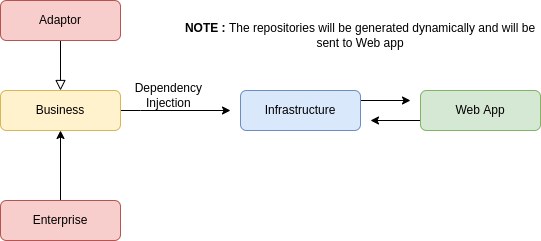

The diagram above was exported from draw.io. Its source (the exported page's mxGraphModel, read from the mxfile embedded in the PNG):
<mxGraphModel dx="868" dy="372" grid="1" gridSize="10" guides="1" tooltips="1" connect="1" arrows="1" fold="1" page="1" pageScale="1" pageWidth="827" pageHeight="1169" math="0" shadow="0">
  <root>
    <mxCell id="WIyWlLk6GJQsqaUBKTNV-0" />
    <mxCell id="WIyWlLk6GJQsqaUBKTNV-1" parent="WIyWlLk6GJQsqaUBKTNV-0" />
    <mxCell id="WIyWlLk6GJQsqaUBKTNV-2" value="" style="rounded=0;html=1;jettySize=auto;orthogonalLoop=1;fontSize=11;endArrow=block;endFill=0;endSize=8;strokeWidth=1;shadow=0;labelBackgroundColor=none;edgeStyle=orthogonalEdgeStyle;" parent="WIyWlLk6GJQsqaUBKTNV-1" source="WIyWlLk6GJQsqaUBKTNV-3" edge="1">
      <mxGeometry relative="1" as="geometry">
        <mxPoint x="220" y="170" as="targetPoint" />
      </mxGeometry>
    </mxCell>
    <mxCell id="WIyWlLk6GJQsqaUBKTNV-3" value="Adaptor" style="rounded=1;whiteSpace=wrap;html=1;fontSize=12;glass=0;strokeWidth=1;shadow=0;fillColor=#f8cecc;strokeColor=#b85450;" parent="WIyWlLk6GJQsqaUBKTNV-1" vertex="1">
      <mxGeometry x="160" y="80" width="120" height="40" as="geometry" />
    </mxCell>
    <mxCell id="GJpIFtpKLaPCpuxGfRE4-3" style="edgeStyle=orthogonalEdgeStyle;rounded=0;orthogonalLoop=1;jettySize=auto;html=1;" edge="1" parent="WIyWlLk6GJQsqaUBKTNV-1" source="GJpIFtpKLaPCpuxGfRE4-0">
      <mxGeometry relative="1" as="geometry">
        <mxPoint x="390" y="190" as="targetPoint" />
        <Array as="points">
          <mxPoint x="300" y="190" />
          <mxPoint x="300" y="190" />
        </Array>
      </mxGeometry>
    </mxCell>
    <mxCell id="GJpIFtpKLaPCpuxGfRE4-0" value="Business" style="rounded=1;whiteSpace=wrap;html=1;fontSize=12;glass=0;strokeWidth=1;shadow=0;fillColor=#fff2cc;strokeColor=#d6b656;" vertex="1" parent="WIyWlLk6GJQsqaUBKTNV-1">
      <mxGeometry x="160" y="170" width="120" height="40" as="geometry" />
    </mxCell>
    <mxCell id="GJpIFtpKLaPCpuxGfRE4-10" style="edgeStyle=orthogonalEdgeStyle;rounded=0;orthogonalLoop=1;jettySize=auto;html=1;entryX=0.5;entryY=1;entryDx=0;entryDy=0;" edge="1" parent="WIyWlLk6GJQsqaUBKTNV-1" source="GJpIFtpKLaPCpuxGfRE4-2" target="GJpIFtpKLaPCpuxGfRE4-0">
      <mxGeometry relative="1" as="geometry" />
    </mxCell>
    <mxCell id="GJpIFtpKLaPCpuxGfRE4-2" value="Enterprise" style="rounded=1;whiteSpace=wrap;html=1;fontSize=12;glass=0;strokeWidth=1;shadow=0;fillColor=#f8cecc;strokeColor=#b85450;" vertex="1" parent="WIyWlLk6GJQsqaUBKTNV-1">
      <mxGeometry x="160" y="280" width="120" height="40" as="geometry" />
    </mxCell>
    <mxCell id="GJpIFtpKLaPCpuxGfRE4-11" style="edgeStyle=orthogonalEdgeStyle;rounded=0;orthogonalLoop=1;jettySize=auto;html=1;exitX=1;exitY=0.25;exitDx=0;exitDy=0;" edge="1" parent="WIyWlLk6GJQsqaUBKTNV-1" source="GJpIFtpKLaPCpuxGfRE4-4">
      <mxGeometry relative="1" as="geometry">
        <mxPoint x="570" y="180" as="targetPoint" />
      </mxGeometry>
    </mxCell>
    <mxCell id="GJpIFtpKLaPCpuxGfRE4-4" value="Infrastructure" style="rounded=1;whiteSpace=wrap;html=1;fontSize=12;glass=0;strokeWidth=1;shadow=0;fillColor=#dae8fc;strokeColor=#6c8ebf;" vertex="1" parent="WIyWlLk6GJQsqaUBKTNV-1">
      <mxGeometry x="400" y="170" width="120" height="40" as="geometry" />
    </mxCell>
    <mxCell id="GJpIFtpKLaPCpuxGfRE4-7" style="edgeStyle=orthogonalEdgeStyle;rounded=0;orthogonalLoop=1;jettySize=auto;html=1;exitX=0;exitY=0.75;exitDx=0;exitDy=0;" edge="1" parent="WIyWlLk6GJQsqaUBKTNV-1" source="GJpIFtpKLaPCpuxGfRE4-5">
      <mxGeometry relative="1" as="geometry">
        <mxPoint x="530" y="200" as="targetPoint" />
      </mxGeometry>
    </mxCell>
    <mxCell id="GJpIFtpKLaPCpuxGfRE4-5" value="Web App" style="rounded=1;whiteSpace=wrap;html=1;fontSize=12;glass=0;strokeWidth=1;shadow=0;fillColor=#d5e8d4;strokeColor=#82b366;" vertex="1" parent="WIyWlLk6GJQsqaUBKTNV-1">
      <mxGeometry x="580" y="170" width="120" height="40" as="geometry" />
    </mxCell>
    <mxCell id="GJpIFtpKLaPCpuxGfRE4-13" value="Dependency&amp;nbsp; Injection&amp;nbsp;" style="text;html=1;strokeColor=none;fillColor=none;align=center;verticalAlign=middle;whiteSpace=wrap;rounded=0;" vertex="1" parent="WIyWlLk6GJQsqaUBKTNV-1">
      <mxGeometry x="300" y="160" width="60" height="30" as="geometry" />
    </mxCell>
    <mxCell id="GJpIFtpKLaPCpuxGfRE4-16" value="&lt;b&gt;NOTE : &lt;/b&gt;The repositories will be generated dynamically and will be sent to Web app" style="text;html=1;strokeColor=none;fillColor=none;align=center;verticalAlign=middle;whiteSpace=wrap;rounded=0;" vertex="1" parent="WIyWlLk6GJQsqaUBKTNV-1">
      <mxGeometry x="340" y="100" width="360" height="30" as="geometry" />
    </mxCell>
  </root>
</mxGraphModel>